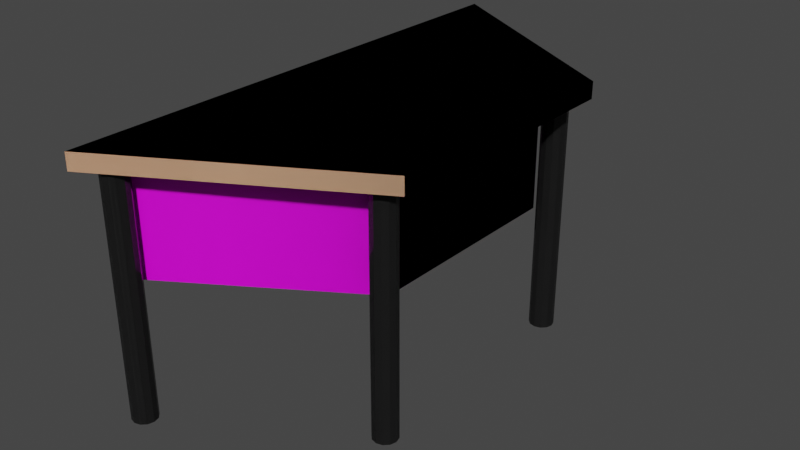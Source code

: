# Source: Shaped_Desk_.blend  (saved by Blender 2.93.21; exported with 4.5.12 LTS)
import bpy
from mathutils import Matrix  # noqa: F401  (used for matrix-valued properties, if any)

bpy.ops.wm.read_factory_settings(use_empty=True)
scene = bpy.context.scene
scene.name = 'Scene'

# ---- collections
col_collection = bpy.data.collections.new('Collection'); scene.collection.children.link(col_collection)

# ---- images (referenced by path relative to the original .blend; pixels are not part of the script)
import os
ASSET_DIR = os.environ.get("B2B_ASSET_DIR", "")  # directory of the original .blend (textures are referenced by path, not embedded)
HERE = os.path.dirname(os.path.abspath(__file__))  # packed textures are extracted next to this script under _unpacked/

def load_image(name, relpath, width, height, colorspace="sRGB"):
    """Load a texture the original file referenced (path relative to the .blend, or extracted next to this script)."""
    p = next((c for c in (os.path.join(HERE, relpath), os.path.join(ASSET_DIR, relpath)) if relpath and os.path.exists(c)), "")
    if p:
        img = bpy.data.images.load(p, check_existing=True)
        img.name = name
    else:  # same state as the original file: an image datablock whose file is absent (Cycles renders it pink)
        img = bpy.data.images.new(name, width, height)
        img.source = "FILE"
        img.filepath = "//" + (relpath or name)
    img.colorspace_settings.name = colorspace
    return img
img_perforateddesk_texture_png_png = load_image('PerforatedDesk Texture.PNG.png', 'PerforatedDesk Texture.PNG.png', 1024, 1024, 'sRGB')
img_perforateddesk_texture_png_png_001 = load_image('PerforatedDesk Texture.PNG.png.001', 'PerforatedDesk Texture.PNG.png', 1024, 1024, 'sRGB')

# ---- materials (node trees are filled in below, after node groups)
mat_bread = bpy.data.materials.new('bread')
mat_bread.use_transparent_shadow = False
mat_perforatedwall = bpy.data.materials.new('PerforatedWall')
mat_perforatedwall.use_transparent_shadow = False
mat_perforatedwall_001 = bpy.data.materials.new('PerforatedWall.001')
mat_perforatedwall_001.use_transparent_shadow = False
mat_bread_035 = bpy.data.materials.new('bread.035')
mat_bread_035.use_transparent_shadow = False
mat_blackmetal = bpy.data.materials.new('blackmetal')
mat_blackmetal.use_transparent_shadow = False
mat_blackmetal_005 = bpy.data.materials.new('blackmetal.005')
mat_blackmetal_005.use_transparent_shadow = False
mat_blackmetal_006 = bpy.data.materials.new('blackmetal.006')
mat_blackmetal_006.use_transparent_shadow = False
mat_blackmetal_007 = bpy.data.materials.new('blackmetal.007')
mat_blackmetal_007.use_transparent_shadow = False
mat_blackmetal_008 = bpy.data.materials.new('blackmetal.008')
mat_blackmetal_008.use_transparent_shadow = False
mat_blackmetal_009 = bpy.data.materials.new('blackmetal.009')
mat_blackmetal_009.use_transparent_shadow = False
mat_blackmetal_010 = bpy.data.materials.new('blackmetal.010')
mat_blackmetal_010.use_transparent_shadow = False
mat_blackmetal_011 = bpy.data.materials.new('blackmetal.011')
mat_blackmetal_011.use_transparent_shadow = False

# ---- material node trees
mat_bread.use_nodes = True; mat_bread.node_tree.nodes.clear()
_N = mat_bread.node_tree.nodes; _L = mat_bread.node_tree.links
n0 = _N.new('ShaderNodeBsdfPrincipled'); n0.name = 'Principled BSDF'; n0.location = (10, 300)
n0.distribution = 'GGX'
n0.subsurface_method = 'BURLEY'
n0.inputs[0].default_value = (0.8, 0.4688, 0.286, 1.0)
n0.inputs[3].default_value = 1.45
n0.inputs[27].default_value = (0.0, 0.0, 0.0, 1.0)
n0.inputs[28].default_value = 1.0
n1 = _N.new('ShaderNodeOutputMaterial'); n1.name = 'Material Output'; n1.location = (300, 300)
_L.new(n0.outputs[0], n1.inputs[0])
n1.is_active_output = True
mat_perforatedwall.use_nodes = True; mat_perforatedwall.node_tree.nodes.clear()
_N = mat_perforatedwall.node_tree.nodes; _L = mat_perforatedwall.node_tree.links
n0 = _N.new('ShaderNodeBsdfPrincipled'); n0.name = 'Principled BSDF'; n0.location = (10, 300)
n0.distribution = 'GGX'
n0.subsurface_method = 'BURLEY'
n0.inputs[3].default_value = 1.45
n0.inputs[27].default_value = (0.0, 0.0, 0.0, 1.0)
n0.inputs[28].default_value = 1.0
n1 = _N.new('ShaderNodeOutputMaterial'); n1.name = 'Material Output'; n1.location = (300, 300)
n2 = _N.new('ShaderNodeTexImage'); n2.name = 'Image Texture'; n2.location = (-280, 280)
n2.image = img_perforateddesk_texture_png_png
_L.new(n0.outputs[0], n1.inputs[0])
_L.new(n2.outputs[0], n0.inputs[0])
n1.is_active_output = True
mat_perforatedwall_001.use_nodes = True; mat_perforatedwall_001.node_tree.nodes.clear()
_N = mat_perforatedwall_001.node_tree.nodes; _L = mat_perforatedwall_001.node_tree.links
n0 = _N.new('ShaderNodeBsdfPrincipled'); n0.name = 'Principled BSDF'; n0.location = (10, 300)
n0.distribution = 'GGX'
n0.subsurface_method = 'BURLEY'
n0.inputs[3].default_value = 1.45
n0.inputs[27].default_value = (0.0, 0.0, 0.0, 1.0)
n0.inputs[28].default_value = 1.0
n1 = _N.new('ShaderNodeOutputMaterial'); n1.name = 'Material Output'; n1.location = (300, 300)
n2 = _N.new('ShaderNodeTexImage'); n2.name = 'Image Texture'; n2.location = (-280, 280)
n2.image = img_perforateddesk_texture_png_png_001
_L.new(n0.outputs[0], n1.inputs[0])
_L.new(n2.outputs[0], n0.inputs[0])
n1.is_active_output = True
mat_bread_035.use_nodes = True; mat_bread_035.node_tree.nodes.clear()
_N = mat_bread_035.node_tree.nodes; _L = mat_bread_035.node_tree.links
n0 = _N.new('ShaderNodeBsdfPrincipled'); n0.name = 'Principled BSDF'; n0.location = (10, 300)
n0.distribution = 'GGX'
n0.subsurface_method = 'BURLEY'
n0.inputs[0].default_value = (0.8, 0.4688, 0.286, 1.0)
n0.inputs[3].default_value = 1.45
n0.inputs[27].default_value = (0.0, 0.0, 0.0, 1.0)
n0.inputs[28].default_value = 1.0
n1 = _N.new('ShaderNodeOutputMaterial'); n1.name = 'Material Output'; n1.location = (300, 300)
_L.new(n0.outputs[0], n1.inputs[0])
n1.is_active_output = True
mat_blackmetal.use_nodes = True; mat_blackmetal.node_tree.nodes.clear()
_N = mat_blackmetal.node_tree.nodes; _L = mat_blackmetal.node_tree.links
n0 = _N.new('ShaderNodeBsdfPrincipled'); n0.name = 'Principled BSDF'; n0.location = (10, 300)
n0.distribution = 'GGX'
n0.subsurface_method = 'BURLEY'
n0.inputs[0].default_value = (0.03522, 0.03522, 0.03522, 1.0)
n0.inputs[1].default_value = 0.3676
n0.inputs[2].default_value = 0.08088
n0.inputs[3].default_value = 1.45
n0.inputs[27].default_value = (0.0, 0.0, 0.0, 1.0)
n0.inputs[28].default_value = 1.0
n1 = _N.new('ShaderNodeOutputMaterial'); n1.name = 'Material Output'; n1.location = (300, 300)
_L.new(n0.outputs[0], n1.inputs[0])
n1.is_active_output = True
mat_blackmetal_005.use_nodes = True; mat_blackmetal_005.node_tree.nodes.clear()
_N = mat_blackmetal_005.node_tree.nodes; _L = mat_blackmetal_005.node_tree.links
n0 = _N.new('ShaderNodeBsdfPrincipled'); n0.name = 'Principled BSDF'; n0.location = (10, 300)
n0.distribution = 'GGX'
n0.subsurface_method = 'BURLEY'
n0.inputs[0].default_value = (0.03522, 0.03522, 0.03522, 1.0)
n0.inputs[1].default_value = 0.3676
n0.inputs[2].default_value = 0.08088
n0.inputs[3].default_value = 1.45
n0.inputs[27].default_value = (0.0, 0.0, 0.0, 1.0)
n0.inputs[28].default_value = 1.0
n1 = _N.new('ShaderNodeOutputMaterial'); n1.name = 'Material Output'; n1.location = (300, 300)
_L.new(n0.outputs[0], n1.inputs[0])
n1.is_active_output = True
mat_blackmetal_006.use_nodes = True; mat_blackmetal_006.node_tree.nodes.clear()
_N = mat_blackmetal_006.node_tree.nodes; _L = mat_blackmetal_006.node_tree.links
n0 = _N.new('ShaderNodeBsdfPrincipled'); n0.name = 'Principled BSDF'; n0.location = (10, 300)
n0.distribution = 'GGX'
n0.subsurface_method = 'BURLEY'
n0.inputs[0].default_value = (0.03522, 0.03522, 0.03522, 1.0)
n0.inputs[1].default_value = 0.3676
n0.inputs[2].default_value = 0.08088
n0.inputs[3].default_value = 1.45
n0.inputs[27].default_value = (0.0, 0.0, 0.0, 1.0)
n0.inputs[28].default_value = 1.0
n1 = _N.new('ShaderNodeOutputMaterial'); n1.name = 'Material Output'; n1.location = (300, 300)
_L.new(n0.outputs[0], n1.inputs[0])
n1.is_active_output = True
mat_blackmetal_007.use_nodes = True; mat_blackmetal_007.node_tree.nodes.clear()
_N = mat_blackmetal_007.node_tree.nodes; _L = mat_blackmetal_007.node_tree.links
n0 = _N.new('ShaderNodeBsdfPrincipled'); n0.name = 'Principled BSDF'; n0.location = (10, 300)
n0.distribution = 'GGX'
n0.subsurface_method = 'BURLEY'
n0.inputs[0].default_value = (0.03522, 0.03522, 0.03522, 1.0)
n0.inputs[1].default_value = 0.3676
n0.inputs[2].default_value = 0.08088
n0.inputs[3].default_value = 1.45
n0.inputs[27].default_value = (0.0, 0.0, 0.0, 1.0)
n0.inputs[28].default_value = 1.0
n1 = _N.new('ShaderNodeOutputMaterial'); n1.name = 'Material Output'; n1.location = (300, 300)
_L.new(n0.outputs[0], n1.inputs[0])
n1.is_active_output = True
mat_blackmetal_008.use_nodes = True; mat_blackmetal_008.node_tree.nodes.clear()
_N = mat_blackmetal_008.node_tree.nodes; _L = mat_blackmetal_008.node_tree.links
n0 = _N.new('ShaderNodeBsdfPrincipled'); n0.name = 'Principled BSDF'; n0.location = (10, 300)
n0.distribution = 'GGX'
n0.subsurface_method = 'BURLEY'
n0.inputs[0].default_value = (0.03522, 0.03522, 0.03522, 1.0)
n0.inputs[1].default_value = 0.3676
n0.inputs[2].default_value = 0.08088
n0.inputs[3].default_value = 1.45
n0.inputs[27].default_value = (0.0, 0.0, 0.0, 1.0)
n0.inputs[28].default_value = 1.0
n1 = _N.new('ShaderNodeOutputMaterial'); n1.name = 'Material Output'; n1.location = (300, 300)
_L.new(n0.outputs[0], n1.inputs[0])
n1.is_active_output = True
mat_blackmetal_009.use_nodes = True; mat_blackmetal_009.node_tree.nodes.clear()
_N = mat_blackmetal_009.node_tree.nodes; _L = mat_blackmetal_009.node_tree.links
n0 = _N.new('ShaderNodeBsdfPrincipled'); n0.name = 'Principled BSDF'; n0.location = (10, 300)
n0.distribution = 'GGX'
n0.subsurface_method = 'BURLEY'
n0.inputs[0].default_value = (0.03522, 0.03522, 0.03522, 1.0)
n0.inputs[1].default_value = 0.3676
n0.inputs[2].default_value = 0.08088
n0.inputs[3].default_value = 1.45
n0.inputs[27].default_value = (0.0, 0.0, 0.0, 1.0)
n0.inputs[28].default_value = 1.0
n1 = _N.new('ShaderNodeOutputMaterial'); n1.name = 'Material Output'; n1.location = (300, 300)
_L.new(n0.outputs[0], n1.inputs[0])
n1.is_active_output = True
mat_blackmetal_010.use_nodes = True; mat_blackmetal_010.node_tree.nodes.clear()
_N = mat_blackmetal_010.node_tree.nodes; _L = mat_blackmetal_010.node_tree.links
n0 = _N.new('ShaderNodeBsdfPrincipled'); n0.name = 'Principled BSDF'; n0.location = (10, 300)
n0.distribution = 'GGX'
n0.subsurface_method = 'BURLEY'
n0.inputs[0].default_value = (0.03522, 0.03522, 0.03522, 1.0)
n0.inputs[1].default_value = 0.3676
n0.inputs[2].default_value = 0.08088
n0.inputs[3].default_value = 1.45
n0.inputs[27].default_value = (0.0, 0.0, 0.0, 1.0)
n0.inputs[28].default_value = 1.0
n1 = _N.new('ShaderNodeOutputMaterial'); n1.name = 'Material Output'; n1.location = (300, 300)
_L.new(n0.outputs[0], n1.inputs[0])
n1.is_active_output = True
mat_blackmetal_011.use_nodes = True; mat_blackmetal_011.node_tree.nodes.clear()
_N = mat_blackmetal_011.node_tree.nodes; _L = mat_blackmetal_011.node_tree.links
n0 = _N.new('ShaderNodeBsdfPrincipled'); n0.name = 'Principled BSDF'; n0.location = (10, 300)
n0.distribution = 'GGX'
n0.subsurface_method = 'BURLEY'
n0.inputs[0].default_value = (0.03522, 0.03522, 0.03522, 1.0)
n0.inputs[1].default_value = 0.3676
n0.inputs[2].default_value = 0.08088
n0.inputs[3].default_value = 1.45
n0.inputs[27].default_value = (0.0, 0.0, 0.0, 1.0)
n0.inputs[28].default_value = 1.0
n1 = _N.new('ShaderNodeOutputMaterial'); n1.name = 'Material Output'; n1.location = (300, 300)
_L.new(n0.outputs[0], n1.inputs[0])
n1.is_active_output = True

# ---- world
world_world = bpy.data.worlds.new('World'); scene.world = world_world
world_world.use_nodes = True; world_world.node_tree.nodes.clear()
_N = world_world.node_tree.nodes; _L = world_world.node_tree.links
n0 = _N.new('ShaderNodeOutputWorld'); n0.name = 'World Output'; n0.location = (300, 300)
n1 = _N.new('ShaderNodeBackground'); n1.name = 'Background'; n1.location = (10, 300)
n1.inputs[0].default_value = (0.05088, 0.05088, 0.05088, 1.0)
_L.new(n1.outputs[0], n0.inputs[0])
n0.is_active_output = True
world_world.color = (0.05088, 0.05088, 0.05088)
world_world.use_sun_shadow = False
world_world.sun_shadow_jitter_overblur = 0.0

# ---- meshes
me_cube_118 = bpy.data.meshes.new('Cube.118')
me_cube_118.from_pydata([(-1.0, -2.062, -1.0), (-1.0, -2.062, 1.0), (-1.0, 2.216, -1.0), (-1.0, 2.216, 1.0), (0.8526, -0.9931, -1.0), (0.8526, -0.9931, 1.0), (0.8526, 1.146, -1.0), (0.8526, 1.146, 1.0)], [], [(0, 1, 3, 2), (2, 3, 7, 6), (6, 7, 5, 4), (4, 5, 1, 0), (2, 6, 4, 0), (7, 3, 1, 5)])
_uv = me_cube_118.uv_layers.new(name='UVMap')
_uv.uv.foreach_set('vector', [0.375, 0.0, 0.625, 0.0, 0.625, 0.25, 0.375, 0.25, 0.375, 0.25, 0.625, 0.25, 0.625, 0.5, 0.375, 0.5, 0.375, 0.5, 0.625, 0.5, 0.625, 0.75, 0.375, 0.75, 0.375, 0.75, 0.625, 0.75, 0.625, 1.0, 0.375, 1.0, 0.125, 0.5, 0.375, 0.5, 0.375, 0.75, 0.125, 0.75, 0.625, 0.5, 0.875, 0.5, 0.875, 0.75, 0.625, 0.75])
me_cube_118.materials.append(mat_bread)
me_cube_118.use_remesh_fix_poles = True
me_cube_118.use_remesh_preserve_attributes = False
me_cube_118.update()
me_cube_074 = bpy.data.meshes.new('Cube.074')
me_cube_074.from_pydata([(-1.0, -1.0, -1.0), (-1.0, -1.0, 1.0), (-1.0, 1.0, -1.0), (-1.0, 1.0, 1.0), (1.0, -1.0, -1.0), (1.0, -1.0, 1.0), (1.0, 1.0, -1.0), (1.0, 1.0, 1.0)], [], [(0, 1, 3, 2), (2, 3, 7, 6), (6, 7, 5, 4), (4, 5, 1, 0), (2, 6, 4, 0), (7, 3, 1, 5)])
_uv = me_cube_074.uv_layers.new(name='UVMap')
_uv.uv.foreach_set('vector', [1.0, 0.0, 1.0, 0.3333, 0.6667, 0.3333, 0.6667, 0.0, 0.3333, 0.0, 0.3333, 0.3333, 0.0, 0.3333, 0.0, 0.0, 0.3333, 0.3333, 0.3333, 0.6667, 0.0, 0.6667, 0.0, 0.3333, 0.6667, 0.0, 0.6667, 0.3333, 0.3333, 0.3333, 0.3333, 0.0, 0.3333, 0.3333, 0.6667, 0.3333, 0.6667, 0.6667, 0.3333, 0.6667, 0.0, 0.6667, 0.3333, 0.6667, 0.3333, 1.0, 0.0, 1.0])
me_cube_074.materials.append(mat_perforatedwall)
me_cube_074.use_remesh_fix_poles = True
me_cube_074.use_remesh_preserve_attributes = False
me_cube_074.update()
me_cube_378 = bpy.data.meshes.new('Cube.378')
me_cube_378.from_pydata([(-1.0, -1.0, -1.0), (-1.0, -1.0, 1.0), (-1.0, 1.0, -1.0), (-1.0, 1.0, 1.0), (1.0, -1.0, -1.0), (1.0, -1.0, 1.0), (1.0, 1.0, -1.0), (1.0, 1.0, 1.0)], [], [(0, 1, 3, 2), (2, 3, 7, 6), (6, 7, 5, 4), (4, 5, 1, 0), (2, 6, 4, 0), (7, 3, 1, 5)])
_uv = me_cube_378.uv_layers.new(name='UVMap')
_uv.uv.foreach_set('vector', [1.0, 0.0, 1.0, 0.3333, 0.6667, 0.3333, 0.6667, 0.0, 0.3333, 0.0, 0.3333, 0.3333, 0.0, 0.3333, 0.0, 0.0, 0.3333, 0.3333, 0.3333, 0.6667, 0.0, 0.6667, 0.0, 0.3333, 0.6667, 0.0, 0.6667, 0.3333, 0.3333, 0.3333, 0.3333, 0.0, 0.3333, 0.3333, 0.6667, 0.3333, 0.6667, 0.6667, 0.3333, 0.6667, 0.0, 0.6667, 0.3333, 0.6667, 0.3333, 1.0, 0.0, 1.0])
me_cube_378.materials.append(mat_perforatedwall)
me_cube_378.use_remesh_fix_poles = True
me_cube_378.use_remesh_preserve_attributes = False
me_cube_378.update()
me_cube_379 = bpy.data.meshes.new('Cube.379')
me_cube_379.from_pydata([(-1.0, -1.0, -1.0), (-1.0, -1.0, 1.0), (-1.0, 1.0, -1.0), (-1.0, 1.0, 1.0), (1.0, -1.0, -1.0), (1.0, -1.0, 1.0), (1.0, 1.0, -1.0), (1.0, 1.0, 1.0)], [], [(0, 1, 3, 2), (2, 3, 7, 6), (6, 7, 5, 4), (4, 5, 1, 0), (2, 6, 4, 0), (7, 3, 1, 5)])
_uv = me_cube_379.uv_layers.new(name='UVMap')
_uv.uv.foreach_set('vector', [1.0, 0.0, 1.0, 0.3333, 0.6667, 0.3333, 0.6667, 0.0, 0.3333, 0.0, 0.3333, 0.3333, 0.0, 0.3333, 0.0, 0.0, 0.3333, 0.3333, 0.3333, 0.6667, 0.0, 0.6667, 0.0, 0.3333, 0.6667, 0.0, 0.6667, 0.3333, 0.3333, 0.3333, 0.3333, 0.0, 0.3333, 0.3333, 0.6667, 0.3333, 0.6667, 0.6667, 0.3333, 0.6667, 0.0, 0.6667, 0.3333, 0.6667, 0.3333, 1.0, 0.0, 1.0])
me_cube_379.materials.append(mat_perforatedwall)
me_cube_379.use_remesh_fix_poles = True
me_cube_379.use_remesh_preserve_attributes = False
me_cube_379.update()
me_cube_382 = bpy.data.meshes.new('Cube.382')
me_cube_382.from_pydata([(-1.0, -1.0, -1.0), (-1.0, -1.0, 1.0), (-1.0, 1.0, -1.0), (-1.0, 1.0, 1.0), (1.0, -1.0, -1.0), (1.0, -1.0, 1.0), (1.0, 1.0, -1.0), (1.0, 1.0, 1.0)], [], [(0, 1, 3, 2), (2, 3, 7, 6), (6, 7, 5, 4), (4, 5, 1, 0), (2, 6, 4, 0), (7, 3, 1, 5)])
_uv = me_cube_382.uv_layers.new(name='UVMap')
_uv.uv.foreach_set('vector', [1.0, 0.0, 1.0, 0.3333, 0.6667, 0.3333, 0.6667, 0.0, 0.3333, 0.0, 0.3333, 0.3333, 0.0, 0.3333, 0.0, 0.0, 0.3333, 0.3333, 0.3333, 0.6667, 0.0, 0.6667, 0.0, 0.3333, 0.6667, 0.0, 0.6667, 0.3333, 0.3333, 0.3333, 0.3333, 0.0, 0.3333, 0.3333, 0.6667, 0.3333, 0.6667, 0.6667, 0.3333, 0.6667, 0.0, 0.6667, 0.3333, 0.6667, 0.3333, 1.0, 0.0, 1.0])
me_cube_382.materials.append(mat_perforatedwall_001)
me_cube_382.use_remesh_fix_poles = True
me_cube_382.use_remesh_preserve_attributes = False
me_cube_382.update()
me_cube_383 = bpy.data.meshes.new('Cube.383')
me_cube_383.from_pydata([(-1.0, -1.0, -1.0), (-1.0, -1.0, 1.0), (-1.0, 1.0, -1.0), (-1.0, 1.0, 1.0), (1.0, -1.0, -1.0), (1.0, -1.0, 1.0), (1.0, 1.0, -1.0), (1.0, 1.0, 1.0)], [], [(0, 1, 3, 2), (2, 3, 7, 6), (6, 7, 5, 4), (4, 5, 1, 0), (2, 6, 4, 0), (7, 3, 1, 5)])
_uv = me_cube_383.uv_layers.new(name='UVMap')
_uv.uv.foreach_set('vector', [1.0, 0.0, 1.0, 0.3333, 0.6667, 0.3333, 0.6667, 0.0, 0.3333, 0.0, 0.3333, 0.3333, 0.0, 0.3333, 0.0, 0.0, 0.3333, 0.3333, 0.3333, 0.6667, 0.0, 0.6667, 0.0, 0.3333, 0.6667, 0.0, 0.6667, 0.3333, 0.3333, 0.3333, 0.3333, 0.0, 0.3333, 0.3333, 0.6667, 0.3333, 0.6667, 0.6667, 0.3333, 0.6667, 0.0, 0.6667, 0.3333, 0.6667, 0.3333, 1.0, 0.0, 1.0])
me_cube_383.materials.append(mat_perforatedwall_001)
me_cube_383.use_remesh_fix_poles = True
me_cube_383.use_remesh_preserve_attributes = False
me_cube_383.update()
me_cube_384 = bpy.data.meshes.new('Cube.384')
me_cube_384.from_pydata([(-1.0, -1.0, -1.0), (-1.0, -1.0, 1.0), (-1.0, 1.0, -1.0), (-1.0, 1.0, 1.0), (1.0, -1.0, -1.0), (1.0, -1.0, 1.0), (1.0, 1.0, -1.0), (1.0, 1.0, 1.0)], [], [(0, 1, 3, 2), (2, 3, 7, 6), (6, 7, 5, 4), (4, 5, 1, 0), (2, 6, 4, 0), (7, 3, 1, 5)])
_uv = me_cube_384.uv_layers.new(name='UVMap')
_uv.uv.foreach_set('vector', [1.0, 0.0, 1.0, 0.3333, 0.6667, 0.3333, 0.6667, 0.0, 0.3333, 0.0, 0.3333, 0.3333, 0.0, 0.3333, 0.0, 0.0, 0.3333, 0.3333, 0.3333, 0.6667, 0.0, 0.6667, 0.0, 0.3333, 0.6667, 0.0, 0.6667, 0.3333, 0.3333, 0.3333, 0.3333, 0.0, 0.3333, 0.3333, 0.6667, 0.3333, 0.6667, 0.6667, 0.3333, 0.6667, 0.0, 0.6667, 0.3333, 0.6667, 0.3333, 1.0, 0.0, 1.0])
me_cube_384.materials.append(mat_perforatedwall_001)
me_cube_384.use_remesh_fix_poles = True
me_cube_384.use_remesh_preserve_attributes = False
me_cube_384.update()
me_cube_385 = bpy.data.meshes.new('Cube.385')
me_cube_385.from_pydata([(-1.0, -2.062, -1.0), (-1.0, -2.062, 1.0), (-1.0, 2.216, -1.0), (-1.0, 2.216, 1.0), (0.8526, -0.9931, -1.0), (0.8526, -0.9931, 1.0), (0.8526, 1.146, -1.0), (0.8526, 1.146, 1.0)], [], [(0, 1, 3, 2), (2, 3, 7, 6), (6, 7, 5, 4), (4, 5, 1, 0), (2, 6, 4, 0), (7, 3, 1, 5)])
_uv = me_cube_385.uv_layers.new(name='UVMap')
_uv.uv.foreach_set('vector', [0.375, 0.0, 0.625, 0.0, 0.625, 0.25, 0.375, 0.25, 0.375, 0.25, 0.625, 0.25, 0.625, 0.5, 0.375, 0.5, 0.375, 0.5, 0.625, 0.5, 0.625, 0.75, 0.375, 0.75, 0.375, 0.75, 0.625, 0.75, 0.625, 1.0, 0.375, 1.0, 0.125, 0.5, 0.375, 0.5, 0.375, 0.75, 0.125, 0.75, 0.625, 0.5, 0.875, 0.5, 0.875, 0.75, 0.625, 0.75])
me_cube_385.materials.append(mat_bread_035)
me_cube_385.use_remesh_fix_poles = True
me_cube_385.use_remesh_preserve_attributes = False
me_cube_385.update()
me_cylinder_006 = bpy.data.meshes.new('Cylinder.006')
me_cylinder_006.from_pydata([(0.0, 0.1, -1.0), (0.0, 0.1, 1.0), (0.05, 0.0866, -1.0), (0.05, 0.0866, 1.0), (0.0866, 0.05, -1.0), (0.0866, 0.05, 1.0), (0.1, -4.371e-09, -1.0), (0.1, -4.371e-09, 1.0), (0.0866, -0.05, -1.0), (0.0866, -0.05, 1.0), (0.05, -0.0866, -1.0), (0.05, -0.0866, 1.0), (-8.742e-09, -0.1, -1.0), (-8.742e-09, -0.1, 1.0), (-0.05, -0.0866, -1.0), (-0.05, -0.0866, 1.0), (-0.0866, -0.05, -1.0), (-0.0866, -0.05, 1.0), (-0.1, 1.192e-09, -1.0), (-0.1, 1.192e-09, 1.0), (-0.0866, 0.05, -1.0), (-0.0866, 0.05, 1.0), (-0.05, 0.0866, -1.0), (-0.05, 0.0866, 1.0)], [], [(0, 1, 3, 2), (2, 3, 5, 4), (4, 5, 7, 6), (6, 7, 9, 8), (8, 9, 11, 10), (10, 11, 13, 12), (12, 13, 15, 14), (14, 15, 17, 16), (16, 17, 19, 18), (18, 19, 21, 20), (3, 1, 23, 21, 19, 17, 15, 13, 11, 9, 7, 5), (20, 21, 23, 22), (22, 23, 1, 0), (0, 2, 4, 6, 8, 10, 12, 14, 16, 18, 20, 22)])
_uv = me_cylinder_006.uv_layers.new(name='UVMap')
_uv.uv.foreach_set('vector', [1.0, 0.5, 1.0, 1.0, 0.9167, 1.0, 0.9167, 0.5, 0.9167, 0.5, 0.9167, 1.0, 0.8333, 1.0, 0.8333, 0.5, 0.8333, 0.5, 0.8333, 1.0, 0.75, 1.0, 0.75, 0.5, 0.75, 0.5, 0.75, 1.0, 0.6667, 1.0, 0.6667, 0.5, 0.6667, 0.5, 0.6667, 1.0, 0.5833, 1.0, 0.5833, 0.5, 0.5833, 0.5, 0.5833, 1.0, 0.5, 1.0, 0.5, 0.5, 0.5, 0.5, 0.5, 1.0, 0.4167, 1.0, 0.4167, 0.5, 0.4167, 0.5, 0.4167, 1.0, 0.3333, 1.0, 0.3333, 0.5, 0.3333, 0.5, 0.3333, 1.0, 0.25, 1.0, 0.25, 0.5, 0.25, 0.5, 0.25, 1.0, 0.1667, 1.0, 0.1667, 0.5, 0.37, 0.4578, 0.25, 0.49, 0.13, 0.4578, 0.04215, 0.37, 0.01, 0.25, 0.04215, 0.13, 0.13, 0.04215, 0.25, 0.01, 0.37, 0.04215, 0.4578, 0.13, 0.49, 0.25, 0.4578, 0.37, 0.1667, 0.5, 0.1667, 1.0, 0.08333, 1.0, 0.08333, 0.5, 0.08333, 0.5, 0.08333, 1.0, 7.451e-08, 1.0, 7.451e-08, 0.5, 0.75, 0.49, 0.87, 0.4578, 0.9578, 0.37, 0.99, 0.25, 0.9578, 0.13, 0.87, 0.04215, 0.75, 0.01, 0.63, 0.04215, 0.5422, 0.13, 0.51, 0.25, 0.5422, 0.37, 0.63, 0.4578])
me_cylinder_006.materials.append(mat_blackmetal)
me_cylinder_006.use_remesh_fix_poles = True
me_cylinder_006.use_remesh_preserve_attributes = False
me_cylinder_006.update()
me_cylinder_007 = bpy.data.meshes.new('Cylinder.007')
me_cylinder_007.from_pydata([(0.0, 0.1, -1.0), (0.0, 0.1, 1.0), (0.05, 0.0866, -1.0), (0.05, 0.0866, 1.0), (0.0866, 0.05, -1.0), (0.0866, 0.05, 1.0), (0.1, -4.371e-09, -1.0), (0.1, -4.371e-09, 1.0), (0.0866, -0.05, -1.0), (0.0866, -0.05, 1.0), (0.05, -0.0866, -1.0), (0.05, -0.0866, 1.0), (-8.742e-09, -0.1, -1.0), (-8.742e-09, -0.1, 1.0), (-0.05, -0.0866, -1.0), (-0.05, -0.0866, 1.0), (-0.0866, -0.05, -1.0), (-0.0866, -0.05, 1.0), (-0.1, 1.192e-09, -1.0), (-0.1, 1.192e-09, 1.0), (-0.0866, 0.05, -1.0), (-0.0866, 0.05, 1.0), (-0.05, 0.0866, -1.0), (-0.05, 0.0866, 1.0)], [], [(0, 1, 3, 2), (2, 3, 5, 4), (4, 5, 7, 6), (6, 7, 9, 8), (8, 9, 11, 10), (10, 11, 13, 12), (12, 13, 15, 14), (14, 15, 17, 16), (16, 17, 19, 18), (18, 19, 21, 20), (3, 1, 23, 21, 19, 17, 15, 13, 11, 9, 7, 5), (20, 21, 23, 22), (22, 23, 1, 0), (0, 2, 4, 6, 8, 10, 12, 14, 16, 18, 20, 22)])
_uv = me_cylinder_007.uv_layers.new(name='UVMap')
_uv.uv.foreach_set('vector', [1.0, 0.5, 1.0, 1.0, 0.9167, 1.0, 0.9167, 0.5, 0.9167, 0.5, 0.9167, 1.0, 0.8333, 1.0, 0.8333, 0.5, 0.8333, 0.5, 0.8333, 1.0, 0.75, 1.0, 0.75, 0.5, 0.75, 0.5, 0.75, 1.0, 0.6667, 1.0, 0.6667, 0.5, 0.6667, 0.5, 0.6667, 1.0, 0.5833, 1.0, 0.5833, 0.5, 0.5833, 0.5, 0.5833, 1.0, 0.5, 1.0, 0.5, 0.5, 0.5, 0.5, 0.5, 1.0, 0.4167, 1.0, 0.4167, 0.5, 0.4167, 0.5, 0.4167, 1.0, 0.3333, 1.0, 0.3333, 0.5, 0.3333, 0.5, 0.3333, 1.0, 0.25, 1.0, 0.25, 0.5, 0.25, 0.5, 0.25, 1.0, 0.1667, 1.0, 0.1667, 0.5, 0.37, 0.4578, 0.25, 0.49, 0.13, 0.4578, 0.04215, 0.37, 0.01, 0.25, 0.04215, 0.13, 0.13, 0.04215, 0.25, 0.01, 0.37, 0.04215, 0.4578, 0.13, 0.49, 0.25, 0.4578, 0.37, 0.1667, 0.5, 0.1667, 1.0, 0.08333, 1.0, 0.08333, 0.5, 0.08333, 0.5, 0.08333, 1.0, 7.451e-08, 1.0, 7.451e-08, 0.5, 0.75, 0.49, 0.87, 0.4578, 0.9578, 0.37, 0.99, 0.25, 0.9578, 0.13, 0.87, 0.04215, 0.75, 0.01, 0.63, 0.04215, 0.5422, 0.13, 0.51, 0.25, 0.5422, 0.37, 0.63, 0.4578])
me_cylinder_007.materials.append(mat_blackmetal_005)
me_cylinder_007.use_remesh_fix_poles = True
me_cylinder_007.use_remesh_preserve_attributes = False
me_cylinder_007.update()
me_cylinder_035 = bpy.data.meshes.new('Cylinder.035')
me_cylinder_035.from_pydata([(0.0, 0.1, -1.0), (0.0, 0.1, 1.0), (0.05, 0.0866, -1.0), (0.05, 0.0866, 1.0), (0.0866, 0.05, -1.0), (0.0866, 0.05, 1.0), (0.1, -4.371e-09, -1.0), (0.1, -4.371e-09, 1.0), (0.0866, -0.05, -1.0), (0.0866, -0.05, 1.0), (0.05, -0.0866, -1.0), (0.05, -0.0866, 1.0), (-8.742e-09, -0.1, -1.0), (-8.742e-09, -0.1, 1.0), (-0.05, -0.0866, -1.0), (-0.05, -0.0866, 1.0), (-0.0866, -0.05, -1.0), (-0.0866, -0.05, 1.0), (-0.1, 1.192e-09, -1.0), (-0.1, 1.192e-09, 1.0), (-0.0866, 0.05, -1.0), (-0.0866, 0.05, 1.0), (-0.05, 0.0866, -1.0), (-0.05, 0.0866, 1.0)], [], [(0, 1, 3, 2), (2, 3, 5, 4), (4, 5, 7, 6), (6, 7, 9, 8), (8, 9, 11, 10), (10, 11, 13, 12), (12, 13, 15, 14), (14, 15, 17, 16), (16, 17, 19, 18), (18, 19, 21, 20), (3, 1, 23, 21, 19, 17, 15, 13, 11, 9, 7, 5), (20, 21, 23, 22), (22, 23, 1, 0), (0, 2, 4, 6, 8, 10, 12, 14, 16, 18, 20, 22)])
_uv = me_cylinder_035.uv_layers.new(name='UVMap')
_uv.uv.foreach_set('vector', [1.0, 0.5, 1.0, 1.0, 0.9167, 1.0, 0.9167, 0.5, 0.9167, 0.5, 0.9167, 1.0, 0.8333, 1.0, 0.8333, 0.5, 0.8333, 0.5, 0.8333, 1.0, 0.75, 1.0, 0.75, 0.5, 0.75, 0.5, 0.75, 1.0, 0.6667, 1.0, 0.6667, 0.5, 0.6667, 0.5, 0.6667, 1.0, 0.5833, 1.0, 0.5833, 0.5, 0.5833, 0.5, 0.5833, 1.0, 0.5, 1.0, 0.5, 0.5, 0.5, 0.5, 0.5, 1.0, 0.4167, 1.0, 0.4167, 0.5, 0.4167, 0.5, 0.4167, 1.0, 0.3333, 1.0, 0.3333, 0.5, 0.3333, 0.5, 0.3333, 1.0, 0.25, 1.0, 0.25, 0.5, 0.25, 0.5, 0.25, 1.0, 0.1667, 1.0, 0.1667, 0.5, 0.37, 0.4578, 0.25, 0.49, 0.13, 0.4578, 0.04215, 0.37, 0.01, 0.25, 0.04215, 0.13, 0.13, 0.04215, 0.25, 0.01, 0.37, 0.04215, 0.4578, 0.13, 0.49, 0.25, 0.4578, 0.37, 0.1667, 0.5, 0.1667, 1.0, 0.08333, 1.0, 0.08333, 0.5, 0.08333, 0.5, 0.08333, 1.0, 7.451e-08, 1.0, 7.451e-08, 0.5, 0.75, 0.49, 0.87, 0.4578, 0.9578, 0.37, 0.99, 0.25, 0.9578, 0.13, 0.87, 0.04215, 0.75, 0.01, 0.63, 0.04215, 0.5422, 0.13, 0.51, 0.25, 0.5422, 0.37, 0.63, 0.4578])
me_cylinder_035.materials.append(mat_blackmetal_006)
me_cylinder_035.use_remesh_fix_poles = True
me_cylinder_035.use_remesh_preserve_attributes = False
me_cylinder_035.update()
me_cylinder_036 = bpy.data.meshes.new('Cylinder.036')
me_cylinder_036.from_pydata([(0.0, 0.1, -1.0), (0.0, 0.1, 1.0), (0.05, 0.0866, -1.0), (0.05, 0.0866, 1.0), (0.0866, 0.05, -1.0), (0.0866, 0.05, 1.0), (0.1, -4.371e-09, -1.0), (0.1, -4.371e-09, 1.0), (0.0866, -0.05, -1.0), (0.0866, -0.05, 1.0), (0.05, -0.0866, -1.0), (0.05, -0.0866, 1.0), (-8.742e-09, -0.1, -1.0), (-8.742e-09, -0.1, 1.0), (-0.05, -0.0866, -1.0), (-0.05, -0.0866, 1.0), (-0.0866, -0.05, -1.0), (-0.0866, -0.05, 1.0), (-0.1, 1.192e-09, -1.0), (-0.1, 1.192e-09, 1.0), (-0.0866, 0.05, -1.0), (-0.0866, 0.05, 1.0), (-0.05, 0.0866, -1.0), (-0.05, 0.0866, 1.0)], [], [(0, 1, 3, 2), (2, 3, 5, 4), (4, 5, 7, 6), (6, 7, 9, 8), (8, 9, 11, 10), (10, 11, 13, 12), (12, 13, 15, 14), (14, 15, 17, 16), (16, 17, 19, 18), (18, 19, 21, 20), (3, 1, 23, 21, 19, 17, 15, 13, 11, 9, 7, 5), (20, 21, 23, 22), (22, 23, 1, 0), (0, 2, 4, 6, 8, 10, 12, 14, 16, 18, 20, 22)])
_uv = me_cylinder_036.uv_layers.new(name='UVMap')
_uv.uv.foreach_set('vector', [1.0, 0.5, 1.0, 1.0, 0.9167, 1.0, 0.9167, 0.5, 0.9167, 0.5, 0.9167, 1.0, 0.8333, 1.0, 0.8333, 0.5, 0.8333, 0.5, 0.8333, 1.0, 0.75, 1.0, 0.75, 0.5, 0.75, 0.5, 0.75, 1.0, 0.6667, 1.0, 0.6667, 0.5, 0.6667, 0.5, 0.6667, 1.0, 0.5833, 1.0, 0.5833, 0.5, 0.5833, 0.5, 0.5833, 1.0, 0.5, 1.0, 0.5, 0.5, 0.5, 0.5, 0.5, 1.0, 0.4167, 1.0, 0.4167, 0.5, 0.4167, 0.5, 0.4167, 1.0, 0.3333, 1.0, 0.3333, 0.5, 0.3333, 0.5, 0.3333, 1.0, 0.25, 1.0, 0.25, 0.5, 0.25, 0.5, 0.25, 1.0, 0.1667, 1.0, 0.1667, 0.5, 0.37, 0.4578, 0.25, 0.49, 0.13, 0.4578, 0.04215, 0.37, 0.01, 0.25, 0.04215, 0.13, 0.13, 0.04215, 0.25, 0.01, 0.37, 0.04215, 0.4578, 0.13, 0.49, 0.25, 0.4578, 0.37, 0.1667, 0.5, 0.1667, 1.0, 0.08333, 1.0, 0.08333, 0.5, 0.08333, 0.5, 0.08333, 1.0, 7.451e-08, 1.0, 7.451e-08, 0.5, 0.75, 0.49, 0.87, 0.4578, 0.9578, 0.37, 0.99, 0.25, 0.9578, 0.13, 0.87, 0.04215, 0.75, 0.01, 0.63, 0.04215, 0.5422, 0.13, 0.51, 0.25, 0.5422, 0.37, 0.63, 0.4578])
me_cylinder_036.materials.append(mat_blackmetal_007)
me_cylinder_036.use_remesh_fix_poles = True
me_cylinder_036.use_remesh_preserve_attributes = False
me_cylinder_036.update()
me_cylinder_037 = bpy.data.meshes.new('Cylinder.037')
me_cylinder_037.from_pydata([(0.0, 0.1, -1.0), (0.0, 0.1, 1.0), (0.05, 0.0866, -1.0), (0.05, 0.0866, 1.0), (0.0866, 0.05, -1.0), (0.0866, 0.05, 1.0), (0.1, -4.371e-09, -1.0), (0.1, -4.371e-09, 1.0), (0.0866, -0.05, -1.0), (0.0866, -0.05, 1.0), (0.05, -0.0866, -1.0), (0.05, -0.0866, 1.0), (-8.742e-09, -0.1, -1.0), (-8.742e-09, -0.1, 1.0), (-0.05, -0.0866, -1.0), (-0.05, -0.0866, 1.0), (-0.0866, -0.05, -1.0), (-0.0866, -0.05, 1.0), (-0.1, 1.192e-09, -1.0), (-0.1, 1.192e-09, 1.0), (-0.0866, 0.05, -1.0), (-0.0866, 0.05, 1.0), (-0.05, 0.0866, -1.0), (-0.05, 0.0866, 1.0)], [], [(0, 1, 3, 2), (2, 3, 5, 4), (4, 5, 7, 6), (6, 7, 9, 8), (8, 9, 11, 10), (10, 11, 13, 12), (12, 13, 15, 14), (14, 15, 17, 16), (16, 17, 19, 18), (18, 19, 21, 20), (3, 1, 23, 21, 19, 17, 15, 13, 11, 9, 7, 5), (20, 21, 23, 22), (22, 23, 1, 0), (0, 2, 4, 6, 8, 10, 12, 14, 16, 18, 20, 22)])
_uv = me_cylinder_037.uv_layers.new(name='UVMap')
_uv.uv.foreach_set('vector', [1.0, 0.5, 1.0, 1.0, 0.9167, 1.0, 0.9167, 0.5, 0.9167, 0.5, 0.9167, 1.0, 0.8333, 1.0, 0.8333, 0.5, 0.8333, 0.5, 0.8333, 1.0, 0.75, 1.0, 0.75, 0.5, 0.75, 0.5, 0.75, 1.0, 0.6667, 1.0, 0.6667, 0.5, 0.6667, 0.5, 0.6667, 1.0, 0.5833, 1.0, 0.5833, 0.5, 0.5833, 0.5, 0.5833, 1.0, 0.5, 1.0, 0.5, 0.5, 0.5, 0.5, 0.5, 1.0, 0.4167, 1.0, 0.4167, 0.5, 0.4167, 0.5, 0.4167, 1.0, 0.3333, 1.0, 0.3333, 0.5, 0.3333, 0.5, 0.3333, 1.0, 0.25, 1.0, 0.25, 0.5, 0.25, 0.5, 0.25, 1.0, 0.1667, 1.0, 0.1667, 0.5, 0.37, 0.4578, 0.25, 0.49, 0.13, 0.4578, 0.04215, 0.37, 0.01, 0.25, 0.04215, 0.13, 0.13, 0.04215, 0.25, 0.01, 0.37, 0.04215, 0.4578, 0.13, 0.49, 0.25, 0.4578, 0.37, 0.1667, 0.5, 0.1667, 1.0, 0.08333, 1.0, 0.08333, 0.5, 0.08333, 0.5, 0.08333, 1.0, 7.451e-08, 1.0, 7.451e-08, 0.5, 0.75, 0.49, 0.87, 0.4578, 0.9578, 0.37, 0.99, 0.25, 0.9578, 0.13, 0.87, 0.04215, 0.75, 0.01, 0.63, 0.04215, 0.5422, 0.13, 0.51, 0.25, 0.5422, 0.37, 0.63, 0.4578])
me_cylinder_037.materials.append(mat_blackmetal_008)
me_cylinder_037.use_remesh_fix_poles = True
me_cylinder_037.use_remesh_preserve_attributes = False
me_cylinder_037.update()
me_cylinder_041 = bpy.data.meshes.new('Cylinder.041')
me_cylinder_041.from_pydata([(0.0, 0.1, -1.0), (0.0, 0.1, 1.0), (0.05, 0.0866, -1.0), (0.05, 0.0866, 1.0), (0.0866, 0.05, -1.0), (0.0866, 0.05, 1.0), (0.1, -4.371e-09, -1.0), (0.1, -4.371e-09, 1.0), (0.0866, -0.05, -1.0), (0.0866, -0.05, 1.0), (0.05, -0.0866, -1.0), (0.05, -0.0866, 1.0), (-8.742e-09, -0.1, -1.0), (-8.742e-09, -0.1, 1.0), (-0.05, -0.0866, -1.0), (-0.05, -0.0866, 1.0), (-0.0866, -0.05, -1.0), (-0.0866, -0.05, 1.0), (-0.1, 1.192e-09, -1.0), (-0.1, 1.192e-09, 1.0), (-0.0866, 0.05, -1.0), (-0.0866, 0.05, 1.0), (-0.05, 0.0866, -1.0), (-0.05, 0.0866, 1.0)], [], [(0, 1, 3, 2), (2, 3, 5, 4), (4, 5, 7, 6), (6, 7, 9, 8), (8, 9, 11, 10), (10, 11, 13, 12), (12, 13, 15, 14), (14, 15, 17, 16), (16, 17, 19, 18), (18, 19, 21, 20), (3, 1, 23, 21, 19, 17, 15, 13, 11, 9, 7, 5), (20, 21, 23, 22), (22, 23, 1, 0), (0, 2, 4, 6, 8, 10, 12, 14, 16, 18, 20, 22)])
_uv = me_cylinder_041.uv_layers.new(name='UVMap')
_uv.uv.foreach_set('vector', [1.0, 0.5, 1.0, 1.0, 0.9167, 1.0, 0.9167, 0.5, 0.9167, 0.5, 0.9167, 1.0, 0.8333, 1.0, 0.8333, 0.5, 0.8333, 0.5, 0.8333, 1.0, 0.75, 1.0, 0.75, 0.5, 0.75, 0.5, 0.75, 1.0, 0.6667, 1.0, 0.6667, 0.5, 0.6667, 0.5, 0.6667, 1.0, 0.5833, 1.0, 0.5833, 0.5, 0.5833, 0.5, 0.5833, 1.0, 0.5, 1.0, 0.5, 0.5, 0.5, 0.5, 0.5, 1.0, 0.4167, 1.0, 0.4167, 0.5, 0.4167, 0.5, 0.4167, 1.0, 0.3333, 1.0, 0.3333, 0.5, 0.3333, 0.5, 0.3333, 1.0, 0.25, 1.0, 0.25, 0.5, 0.25, 0.5, 0.25, 1.0, 0.1667, 1.0, 0.1667, 0.5, 0.37, 0.4578, 0.25, 0.49, 0.13, 0.4578, 0.04215, 0.37, 0.01, 0.25, 0.04215, 0.13, 0.13, 0.04215, 0.25, 0.01, 0.37, 0.04215, 0.4578, 0.13, 0.49, 0.25, 0.4578, 0.37, 0.1667, 0.5, 0.1667, 1.0, 0.08333, 1.0, 0.08333, 0.5, 0.08333, 0.5, 0.08333, 1.0, 7.451e-08, 1.0, 7.451e-08, 0.5, 0.75, 0.49, 0.87, 0.4578, 0.9578, 0.37, 0.99, 0.25, 0.9578, 0.13, 0.87, 0.04215, 0.75, 0.01, 0.63, 0.04215, 0.5422, 0.13, 0.51, 0.25, 0.5422, 0.37, 0.63, 0.4578])
me_cylinder_041.materials.append(mat_blackmetal_009)
me_cylinder_041.use_remesh_fix_poles = True
me_cylinder_041.use_remesh_preserve_attributes = False
me_cylinder_041.update()
me_cylinder_057 = bpy.data.meshes.new('Cylinder.057')
me_cylinder_057.from_pydata([(0.0, 0.1, -1.0), (0.0, 0.1, 1.0), (0.05, 0.0866, -1.0), (0.05, 0.0866, 1.0), (0.0866, 0.05, -1.0), (0.0866, 0.05, 1.0), (0.1, -4.371e-09, -1.0), (0.1, -4.371e-09, 1.0), (0.0866, -0.05, -1.0), (0.0866, -0.05, 1.0), (0.05, -0.0866, -1.0), (0.05, -0.0866, 1.0), (-8.742e-09, -0.1, -1.0), (-8.742e-09, -0.1, 1.0), (-0.05, -0.0866, -1.0), (-0.05, -0.0866, 1.0), (-0.0866, -0.05, -1.0), (-0.0866, -0.05, 1.0), (-0.1, 1.192e-09, -1.0), (-0.1, 1.192e-09, 1.0), (-0.0866, 0.05, -1.0), (-0.0866, 0.05, 1.0), (-0.05, 0.0866, -1.0), (-0.05, 0.0866, 1.0)], [], [(0, 1, 3, 2), (2, 3, 5, 4), (4, 5, 7, 6), (6, 7, 9, 8), (8, 9, 11, 10), (10, 11, 13, 12), (12, 13, 15, 14), (14, 15, 17, 16), (16, 17, 19, 18), (18, 19, 21, 20), (3, 1, 23, 21, 19, 17, 15, 13, 11, 9, 7, 5), (20, 21, 23, 22), (22, 23, 1, 0), (0, 2, 4, 6, 8, 10, 12, 14, 16, 18, 20, 22)])
_uv = me_cylinder_057.uv_layers.new(name='UVMap')
_uv.uv.foreach_set('vector', [1.0, 0.5, 1.0, 1.0, 0.9167, 1.0, 0.9167, 0.5, 0.9167, 0.5, 0.9167, 1.0, 0.8333, 1.0, 0.8333, 0.5, 0.8333, 0.5, 0.8333, 1.0, 0.75, 1.0, 0.75, 0.5, 0.75, 0.5, 0.75, 1.0, 0.6667, 1.0, 0.6667, 0.5, 0.6667, 0.5, 0.6667, 1.0, 0.5833, 1.0, 0.5833, 0.5, 0.5833, 0.5, 0.5833, 1.0, 0.5, 1.0, 0.5, 0.5, 0.5, 0.5, 0.5, 1.0, 0.4167, 1.0, 0.4167, 0.5, 0.4167, 0.5, 0.4167, 1.0, 0.3333, 1.0, 0.3333, 0.5, 0.3333, 0.5, 0.3333, 1.0, 0.25, 1.0, 0.25, 0.5, 0.25, 0.5, 0.25, 1.0, 0.1667, 1.0, 0.1667, 0.5, 0.37, 0.4578, 0.25, 0.49, 0.13, 0.4578, 0.04215, 0.37, 0.01, 0.25, 0.04215, 0.13, 0.13, 0.04215, 0.25, 0.01, 0.37, 0.04215, 0.4578, 0.13, 0.49, 0.25, 0.4578, 0.37, 0.1667, 0.5, 0.1667, 1.0, 0.08333, 1.0, 0.08333, 0.5, 0.08333, 0.5, 0.08333, 1.0, 7.451e-08, 1.0, 7.451e-08, 0.5, 0.75, 0.49, 0.87, 0.4578, 0.9578, 0.37, 0.99, 0.25, 0.9578, 0.13, 0.87, 0.04215, 0.75, 0.01, 0.63, 0.04215, 0.5422, 0.13, 0.51, 0.25, 0.5422, 0.37, 0.63, 0.4578])
me_cylinder_057.materials.append(mat_blackmetal_010)
me_cylinder_057.use_remesh_fix_poles = True
me_cylinder_057.use_remesh_preserve_attributes = False
me_cylinder_057.update()
me_cylinder_058 = bpy.data.meshes.new('Cylinder.058')
me_cylinder_058.from_pydata([(0.0, 0.1, -1.0), (0.0, 0.1, 1.0), (0.05, 0.0866, -1.0), (0.05, 0.0866, 1.0), (0.0866, 0.05, -1.0), (0.0866, 0.05, 1.0), (0.1, -4.371e-09, -1.0), (0.1, -4.371e-09, 1.0), (0.0866, -0.05, -1.0), (0.0866, -0.05, 1.0), (0.05, -0.0866, -1.0), (0.05, -0.0866, 1.0), (-8.742e-09, -0.1, -1.0), (-8.742e-09, -0.1, 1.0), (-0.05, -0.0866, -1.0), (-0.05, -0.0866, 1.0), (-0.0866, -0.05, -1.0), (-0.0866, -0.05, 1.0), (-0.1, 1.192e-09, -1.0), (-0.1, 1.192e-09, 1.0), (-0.0866, 0.05, -1.0), (-0.0866, 0.05, 1.0), (-0.05, 0.0866, -1.0), (-0.05, 0.0866, 1.0)], [], [(0, 1, 3, 2), (2, 3, 5, 4), (4, 5, 7, 6), (6, 7, 9, 8), (8, 9, 11, 10), (10, 11, 13, 12), (12, 13, 15, 14), (14, 15, 17, 16), (16, 17, 19, 18), (18, 19, 21, 20), (3, 1, 23, 21, 19, 17, 15, 13, 11, 9, 7, 5), (20, 21, 23, 22), (22, 23, 1, 0), (0, 2, 4, 6, 8, 10, 12, 14, 16, 18, 20, 22)])
_uv = me_cylinder_058.uv_layers.new(name='UVMap')
_uv.uv.foreach_set('vector', [1.0, 0.5, 1.0, 1.0, 0.9167, 1.0, 0.9167, 0.5, 0.9167, 0.5, 0.9167, 1.0, 0.8333, 1.0, 0.8333, 0.5, 0.8333, 0.5, 0.8333, 1.0, 0.75, 1.0, 0.75, 0.5, 0.75, 0.5, 0.75, 1.0, 0.6667, 1.0, 0.6667, 0.5, 0.6667, 0.5, 0.6667, 1.0, 0.5833, 1.0, 0.5833, 0.5, 0.5833, 0.5, 0.5833, 1.0, 0.5, 1.0, 0.5, 0.5, 0.5, 0.5, 0.5, 1.0, 0.4167, 1.0, 0.4167, 0.5, 0.4167, 0.5, 0.4167, 1.0, 0.3333, 1.0, 0.3333, 0.5, 0.3333, 0.5, 0.3333, 1.0, 0.25, 1.0, 0.25, 0.5, 0.25, 0.5, 0.25, 1.0, 0.1667, 1.0, 0.1667, 0.5, 0.37, 0.4578, 0.25, 0.49, 0.13, 0.4578, 0.04215, 0.37, 0.01, 0.25, 0.04215, 0.13, 0.13, 0.04215, 0.25, 0.01, 0.37, 0.04215, 0.4578, 0.13, 0.49, 0.25, 0.4578, 0.37, 0.1667, 0.5, 0.1667, 1.0, 0.08333, 1.0, 0.08333, 0.5, 0.08333, 0.5, 0.08333, 1.0, 7.451e-08, 1.0, 7.451e-08, 0.5, 0.75, 0.49, 0.87, 0.4578, 0.9578, 0.37, 0.99, 0.25, 0.9578, 0.13, 0.87, 0.04215, 0.75, 0.01, 0.63, 0.04215, 0.5422, 0.13, 0.51, 0.25, 0.5422, 0.37, 0.63, 0.4578])
me_cylinder_058.materials.append(mat_blackmetal_011)
me_cylinder_058.use_remesh_fix_poles = True
me_cylinder_058.use_remesh_preserve_attributes = False
me_cylinder_058.update()

# ---- objects
ob_cube_105 = bpy.data.objects.new('Cube.105', me_cube_118)
ob_cube_378 = bpy.data.objects.new('Cube.378', me_cube_074)
ob_cube_379 = bpy.data.objects.new('Cube.379', me_cube_378)
ob_cube_380 = bpy.data.objects.new('Cube.380', me_cube_379)
ob_cube_383 = bpy.data.objects.new('Cube.383', me_cube_382)
ob_cube_384 = bpy.data.objects.new('Cube.384', me_cube_383)
ob_cube_385 = bpy.data.objects.new('Cube.385', me_cube_384)
ob_cube_386 = bpy.data.objects.new('Cube.386', me_cube_385)
ob_cylinder_007 = bpy.data.objects.new('Cylinder.007', me_cylinder_006)
ob_cylinder_022 = bpy.data.objects.new('Cylinder.022', me_cylinder_007)
ob_cylinder_023 = bpy.data.objects.new('Cylinder.023', me_cylinder_035)
ob_cylinder_028 = bpy.data.objects.new('Cylinder.028', me_cylinder_036)
ob_cylinder_031 = bpy.data.objects.new('Cylinder.031', me_cylinder_037)
ob_cylinder_046 = bpy.data.objects.new('Cylinder.046', me_cylinder_041)
ob_cylinder_047 = bpy.data.objects.new('Cylinder.047', me_cylinder_057)
ob_cylinder_050 = bpy.data.objects.new('Cylinder.050', me_cylinder_058)

# ---- transforms, parenting, visibility, modifiers, constraints
ob_cube_105.location = (0.1333, -0.3447, 2.031)
ob_cube_105.scale = (1.0, 1.0, 0.06825)
ob_cube_378.location = (0.6585, -0.2575, 1.527)
ob_cube_378.scale = (0.01989, 0.8459, 0.4636)
ob_cube_379.location = (-0.07876, 1.043, 1.527)
ob_cube_379.rotation_euler = (0.0, -0.0, 1.01)
ob_cube_379.scale = (0.01989, 0.8459, 0.4636)
ob_cube_380.location = (-0.04292, -1.563, 1.527)
ob_cube_380.rotation_euler = (0.0, -0.0, 5.28)
ob_cube_380.scale = (0.01989, 0.8459, 0.4636)
ob_cube_383.location = (-0.04292, -1.563, 1.527)
ob_cube_383.rotation_euler = (0.0, -0.0, 5.28)
ob_cube_383.scale = (0.01989, 0.8459, 0.4636)
ob_cube_384.location = (-0.07876, 1.043, 1.527)
ob_cube_384.rotation_euler = (0.0, -0.0, 1.01)
ob_cube_384.scale = (0.01989, 0.8459, 0.4636)
ob_cube_385.location = (0.6585, -0.2575, 1.527)
ob_cube_385.scale = (0.01989, 0.8459, 0.4636)
ob_cube_386.location = (0.1333, -0.3447, 2.031)
ob_cube_386.scale = (1.0, 1.0, 0.06825)
ob_cylinder_007.location = (0.734, 0.7214, 0.9983)
ob_cylinder_022.location = (0.734, -1.236, 0.9983)
ob_cylinder_023.location = (-0.7308, 1.62, 0.9983)
ob_cylinder_028.location = (-0.7308, -2.159, 0.9983)
ob_cylinder_031.location = (-0.7308, -2.159, 0.9983)
ob_cylinder_046.location = (-0.7308, 1.62, 0.9983)
ob_cylinder_047.location = (0.734, -1.236, 0.9983)
ob_cylinder_050.location = (0.734, 0.7214, 0.9983)

# ---- collection membership
col_collection.objects.link(ob_cube_105)
col_collection.objects.link(ob_cube_378)
col_collection.objects.link(ob_cube_379)
col_collection.objects.link(ob_cube_380)
col_collection.objects.link(ob_cube_383)
col_collection.objects.link(ob_cube_384)
col_collection.objects.link(ob_cube_385)
col_collection.objects.link(ob_cube_386)
col_collection.objects.link(ob_cylinder_007)
col_collection.objects.link(ob_cylinder_022)
col_collection.objects.link(ob_cylinder_023)
col_collection.objects.link(ob_cylinder_028)
col_collection.objects.link(ob_cylinder_031)
col_collection.objects.link(ob_cylinder_046)
col_collection.objects.link(ob_cylinder_047)
col_collection.objects.link(ob_cylinder_050)

# ---- scene / render settings (as saved in the file)
scene.frame_start = 1; scene.frame_end = 250; scene.frame_set(1)
scene.render.engine = 'BLENDER_EEVEE_NEXT'
scene.cycles.use_denoising = False
scene.cycles.samples = 128
scene.cycles.sampling_pattern = 'TABULATED_SOBOL'
scene.cycles.use_adaptive_sampling = False
scene.cycles.use_light_tree = False
scene.view_settings.view_transform = 'Filmic'
bpy.context.view_layer.update()

# ---- added for rendering (the .blend has no active camera and no usable light): camera, sun
cam_auto = bpy.data.cameras.new('AutoCamera')
cam_auto.lens = 50.0
cam_auto.sensor_width = 36.0
cam_auto.clip_end = 1000.0
ob_auto_camera = bpy.data.objects.new('AutoCamera', cam_auto)
scene.collection.objects.link(ob_auto_camera)
ob_auto_camera.location = (4.79073, -5.94556, 4.8339)
ob_auto_camera.rotation_euler = (1.09748, -7.21219e-08, 0.694738)
scene.camera = ob_auto_camera
light_auto_sun = bpy.data.lights.new('AutoSun', 'SUN')
light_auto_sun.energy = 3.0
light_auto_sun.angle = 0.0523599
ob_auto_sun = bpy.data.objects.new('AutoSun', light_auto_sun)
scene.collection.objects.link(ob_auto_sun)
ob_auto_sun.rotation_euler = (0.872665, 0.174533, 0.523599)
bpy.context.view_layer.update()
